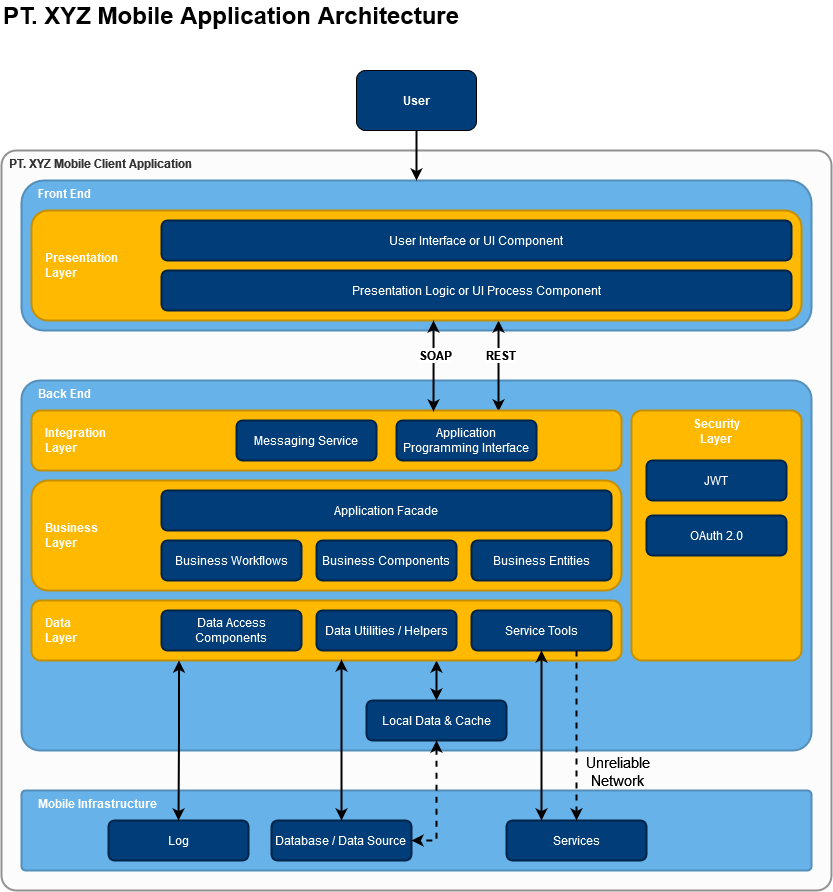

The diagram above was exported from draw.io. Its source (the exported page's mxGraphModel, read from the mxfile embedded in the PNG):
<mxGraphModel dx="1673" dy="918" grid="1" gridSize="10" guides="1" tooltips="1" connect="1" arrows="1" fold="1" page="1" pageScale="1" pageWidth="850" pageHeight="1100" math="0" shadow="0">
  <root>
    <mxCell id="0" />
    <mxCell id="1" parent="0" />
    <mxCell id="2" value="&amp;nbsp; PT. XYZ Mobile Client Application" style="rounded=1;whiteSpace=wrap;html=1;fontColor=#333333;fillColor=#FCFCFC;strokeColor=#919191;strokeWidth=2;arcSize=2;fontStyle=1;verticalAlign=top;align=left;" vertex="1" parent="1">
      <mxGeometry x="10" y="160" width="830" height="740" as="geometry" />
    </mxCell>
    <mxCell id="3" value="&amp;nbsp;&amp;nbsp;&amp;nbsp;&amp;nbsp; Back End" style="rounded=1;whiteSpace=wrap;html=1;fontColor=#FFFFFF;strokeColor=#538FBA;strokeWidth=2;fillColor=#67B2E8;verticalAlign=top;align=left;fontStyle=1;arcSize=5;" vertex="1" parent="1">
      <mxGeometry x="30" y="390" width="790" height="370" as="geometry" />
    </mxCell>
    <mxCell id="4" value="&amp;nbsp;&amp;nbsp;&amp;nbsp;&amp;nbsp; Front End" style="rounded=1;whiteSpace=wrap;html=1;fontColor=#FFFFFF;strokeColor=#538FBA;strokeWidth=2;fillColor=#67B2E8;verticalAlign=top;align=left;fontStyle=1" vertex="1" parent="1">
      <mxGeometry x="30" y="190" width="790" height="150" as="geometry" />
    </mxCell>
    <mxCell id="5" style="edgeStyle=orthogonalEdgeStyle;rounded=0;orthogonalLoop=1;jettySize=auto;html=1;fontColor=#000000;strokeWidth=2;" edge="1" source="6" target="4" parent="1">
      <mxGeometry relative="1" as="geometry" />
    </mxCell>
    <mxCell id="6" value="User" style="rounded=1;whiteSpace=wrap;html=1;fillColor=#003D79;fontColor=#FFFFFF;fontStyle=1" vertex="1" parent="1">
      <mxGeometry x="365" y="80" width="120" height="60" as="geometry" />
    </mxCell>
    <mxCell id="7" style="edgeStyle=orthogonalEdgeStyle;rounded=0;orthogonalLoop=1;jettySize=auto;html=1;entryX=0.143;entryY=-0.225;entryDx=0;entryDy=0;entryPerimeter=0;fontSize=15;fontColor=#000000;startArrow=classic;startFill=1;strokeWidth=2;" edge="1" parent="1">
      <mxGeometry relative="1" as="geometry">
        <mxPoint x="507.02" y="330" as="sourcePoint" />
        <mxPoint x="507.02" y="420.9999999999998" as="targetPoint" />
      </mxGeometry>
    </mxCell>
    <mxCell id="8" value="&lt;b style=&quot;font-size: 12px;&quot;&gt;REST&lt;/b&gt;" style="edgeLabel;html=1;align=center;verticalAlign=middle;resizable=0;points=[];fontSize=12;fontColor=#000000;" vertex="1" connectable="0" parent="7">
      <mxGeometry x="-0.2527" y="1" relative="1" as="geometry">
        <mxPoint as="offset" />
      </mxGeometry>
    </mxCell>
    <mxCell id="9" value="&lt;font&gt;&amp;nbsp;&amp;nbsp;&amp;nbsp; Presentation&lt;/font&gt;&lt;div&gt;&lt;font&gt;&amp;nbsp;&amp;nbsp;&amp;nbsp; Layer&lt;br&gt;&lt;/font&gt;&lt;/div&gt;" style="rounded=1;whiteSpace=wrap;html=1;fontColor=#FFFFFF;strokeColor=#C48F00;strokeWidth=2;fillColor=#FFB900;labelPosition=center;verticalLabelPosition=middle;align=left;verticalAlign=middle;fontStyle=1" vertex="1" parent="1">
      <mxGeometry x="40" y="220" width="770" height="110" as="geometry" />
    </mxCell>
    <mxCell id="10" value="User Interface or UI Component" style="rounded=1;whiteSpace=wrap;html=1;fontColor=#FFFFFF;strokeColor=#002447;strokeWidth=2;fillColor=#003D79;" vertex="1" parent="1">
      <mxGeometry x="170" y="230" width="630" height="40" as="geometry" />
    </mxCell>
    <mxCell id="11" value="Presentation Logic or UI Process Component" style="rounded=1;whiteSpace=wrap;html=1;fontColor=#FFFFFF;strokeColor=#002447;strokeWidth=2;fillColor=#003D79;" vertex="1" parent="1">
      <mxGeometry x="170" y="280" width="630" height="40" as="geometry" />
    </mxCell>
    <mxCell id="12" value="&lt;font&gt;&amp;nbsp;&amp;nbsp;&amp;nbsp; Business&lt;/font&gt;&lt;div&gt;&lt;font&gt;&amp;nbsp;&amp;nbsp;&amp;nbsp; Layer&lt;br&gt;&lt;/font&gt;&lt;/div&gt;" style="rounded=1;whiteSpace=wrap;html=1;fontColor=#FFFFFF;strokeColor=#C48F00;strokeWidth=2;fillColor=#FFB900;labelPosition=center;verticalLabelPosition=middle;align=left;verticalAlign=middle;fontStyle=1" vertex="1" parent="1">
      <mxGeometry x="40" y="490" width="590" height="110" as="geometry" />
    </mxCell>
    <mxCell id="13" value="Application Facade" style="rounded=1;whiteSpace=wrap;html=1;fontColor=#FFFFFF;strokeColor=#002447;strokeWidth=2;fillColor=#003D79;" vertex="1" parent="1">
      <mxGeometry x="170" y="500" width="450" height="40" as="geometry" />
    </mxCell>
    <mxCell id="14" value="Business Workflows" style="rounded=1;whiteSpace=wrap;html=1;fontColor=#FFFFFF;strokeColor=#002447;strokeWidth=2;fillColor=#003D79;" vertex="1" parent="1">
      <mxGeometry x="170" y="550" width="140" height="40" as="geometry" />
    </mxCell>
    <mxCell id="15" value="Business Components" style="rounded=1;whiteSpace=wrap;html=1;fontColor=#FFFFFF;strokeColor=#002447;strokeWidth=2;fillColor=#003D79;" vertex="1" parent="1">
      <mxGeometry x="325" y="550" width="140" height="40" as="geometry" />
    </mxCell>
    <mxCell id="16" value="Business Entities" style="rounded=1;whiteSpace=wrap;html=1;fontColor=#FFFFFF;strokeColor=#002447;strokeWidth=2;fillColor=#003D79;" vertex="1" parent="1">
      <mxGeometry x="480" y="550" width="140" height="40" as="geometry" />
    </mxCell>
    <mxCell id="17" style="edgeStyle=orthogonalEdgeStyle;rounded=0;orthogonalLoop=1;jettySize=auto;html=1;exitX=0.5;exitY=1;exitDx=0;exitDy=0;entryX=0.5;entryY=0;entryDx=0;entryDy=0;fontSize=15;fontColor=#000000;startArrow=classic;startFill=1;strokeWidth=2;" edge="1" target="25" parent="1">
      <mxGeometry relative="1" as="geometry">
        <mxPoint x="445" y="670" as="sourcePoint" />
      </mxGeometry>
    </mxCell>
    <mxCell id="18" value="&lt;font&gt;&amp;nbsp;&amp;nbsp;&amp;nbsp; Data&lt;/font&gt;&lt;div&gt;&lt;font&gt;&amp;nbsp;&amp;nbsp;&amp;nbsp; Layer&lt;br&gt;&lt;/font&gt;&lt;/div&gt;" style="rounded=1;whiteSpace=wrap;html=1;fontColor=#FFFFFF;strokeColor=#C48F00;strokeWidth=2;fillColor=#FFB900;labelPosition=center;verticalLabelPosition=middle;align=left;verticalAlign=middle;fontStyle=1" vertex="1" parent="1">
      <mxGeometry x="40" y="610" width="590" height="60" as="geometry" />
    </mxCell>
    <mxCell id="19" value="&lt;div&gt;Data Access&lt;/div&gt;&lt;div&gt;Components&lt;/div&gt;" style="rounded=1;whiteSpace=wrap;html=1;fontColor=#FFFFFF;strokeColor=#002447;strokeWidth=2;fillColor=#003D79;" vertex="1" parent="1">
      <mxGeometry x="170" y="620" width="140" height="40" as="geometry" />
    </mxCell>
    <mxCell id="20" value="Data Utilities / Helpers" style="rounded=1;whiteSpace=wrap;html=1;fontColor=#FFFFFF;strokeColor=#002447;strokeWidth=2;fillColor=#003D79;" vertex="1" parent="1">
      <mxGeometry x="325" y="620" width="140" height="40" as="geometry" />
    </mxCell>
    <mxCell id="21" value="Service Tools" style="rounded=1;whiteSpace=wrap;html=1;fontColor=#FFFFFF;strokeColor=#002447;strokeWidth=2;fillColor=#003D79;" vertex="1" parent="1">
      <mxGeometry x="480" y="620" width="140" height="40" as="geometry" />
    </mxCell>
    <mxCell id="22" value="&lt;font&gt;&amp;nbsp;&amp;nbsp;&amp;nbsp; Integration&lt;/font&gt;&lt;div&gt;&lt;font&gt;&amp;nbsp;&amp;nbsp;&amp;nbsp; Layer&lt;br&gt;&lt;/font&gt;&lt;/div&gt;" style="rounded=1;whiteSpace=wrap;html=1;fontColor=#FFFFFF;strokeColor=#C48F00;strokeWidth=2;fillColor=#FFB900;labelPosition=center;verticalLabelPosition=middle;align=left;verticalAlign=middle;fontStyle=1" vertex="1" parent="1">
      <mxGeometry x="40" y="420" width="590" height="60" as="geometry" />
    </mxCell>
    <mxCell id="23" value="Messaging Service" style="rounded=1;whiteSpace=wrap;html=1;fontColor=#FFFFFF;strokeColor=#002447;strokeWidth=2;fillColor=#003D79;" vertex="1" parent="1">
      <mxGeometry x="245" y="430" width="140" height="40" as="geometry" />
    </mxCell>
    <mxCell id="24" value="Application Programming Interface" style="rounded=1;whiteSpace=wrap;html=1;fontColor=#FFFFFF;strokeColor=#002447;strokeWidth=2;fillColor=#003D79;" vertex="1" parent="1">
      <mxGeometry x="405" y="430" width="140" height="40" as="geometry" />
    </mxCell>
    <mxCell id="25" value="Local Data &amp;amp; Cache" style="rounded=1;whiteSpace=wrap;html=1;fontColor=#FFFFFF;strokeColor=#002447;strokeWidth=2;fillColor=#003D79;" vertex="1" parent="1">
      <mxGeometry x="375" y="710" width="140" height="40" as="geometry" />
    </mxCell>
    <mxCell id="26" value="&amp;nbsp;&amp;nbsp;&amp;nbsp;&amp;nbsp; Mobile Infrastructure" style="rounded=1;whiteSpace=wrap;html=1;fontColor=#FFFFFF;strokeColor=#538FBA;strokeWidth=2;fillColor=#67B2E8;verticalAlign=top;align=left;fontStyle=1;arcSize=5;" vertex="1" parent="1">
      <mxGeometry x="30" y="800" width="790" height="80" as="geometry" />
    </mxCell>
    <mxCell id="27" value="&lt;div&gt;Database / Data Source&lt;br&gt;&lt;/div&gt;" style="rounded=1;whiteSpace=wrap;html=1;fontColor=#FFFFFF;strokeColor=#002447;strokeWidth=2;fillColor=#003D79;" vertex="1" parent="1">
      <mxGeometry x="280" y="830" width="140" height="40" as="geometry" />
    </mxCell>
    <mxCell id="28" value="Services" style="rounded=1;whiteSpace=wrap;html=1;fontColor=#FFFFFF;strokeColor=#002447;strokeWidth=2;fillColor=#003D79;" vertex="1" parent="1">
      <mxGeometry x="515" y="830" width="140" height="40" as="geometry" />
    </mxCell>
    <mxCell id="29" value="&lt;div&gt;&lt;font&gt;Security&lt;/font&gt;&lt;/div&gt;&lt;div&gt;&lt;font&gt;Layer&lt;/font&gt;&lt;/div&gt;" style="rounded=1;whiteSpace=wrap;html=1;fontColor=#FFFFFF;strokeColor=#C48F00;strokeWidth=2;fillColor=#FFB900;labelPosition=center;verticalLabelPosition=middle;align=center;verticalAlign=top;fontStyle=1;arcSize=6;" vertex="1" parent="1">
      <mxGeometry x="640" y="420" width="170" height="250" as="geometry" />
    </mxCell>
    <mxCell id="30" value="OAuth 2.0" style="rounded=1;whiteSpace=wrap;html=1;fontColor=#FFFFFF;strokeColor=#002447;strokeWidth=2;fillColor=#003D79;" vertex="1" parent="1">
      <mxGeometry x="655" y="525" width="140" height="40" as="geometry" />
    </mxCell>
    <mxCell id="31" value="JWT" style="rounded=1;whiteSpace=wrap;html=1;fontColor=#FFFFFF;strokeColor=#002447;strokeWidth=2;fillColor=#003D79;" vertex="1" parent="1">
      <mxGeometry x="655" y="470" width="140" height="40" as="geometry" />
    </mxCell>
    <mxCell id="32" style="edgeStyle=orthogonalEdgeStyle;rounded=0;orthogonalLoop=1;jettySize=auto;html=1;exitX=0.339;exitY=0.983;exitDx=0;exitDy=0;fontSize=15;fontColor=#000000;startArrow=classic;startFill=1;strokeWidth=2;exitPerimeter=0;" edge="1" target="27" parent="1">
      <mxGeometry relative="1" as="geometry">
        <mxPoint x="350.01" y="668.98" as="sourcePoint" />
      </mxGeometry>
    </mxCell>
    <mxCell id="33" style="edgeStyle=orthogonalEdgeStyle;rounded=0;orthogonalLoop=1;jettySize=auto;html=1;exitX=0.75;exitY=1;exitDx=0;exitDy=0;entryX=0.5;entryY=0;entryDx=0;entryDy=0;fontSize=15;fontColor=#000000;startArrow=none;startFill=0;strokeWidth=2;dashed=1;" edge="1" source="21" target="28" parent="1">
      <mxGeometry relative="1" as="geometry" />
    </mxCell>
    <mxCell id="34" value="&lt;div&gt;Unreliable&lt;/div&gt;&lt;div&gt;Network&lt;br&gt;&lt;/div&gt;" style="edgeLabel;html=1;align=center;verticalAlign=middle;resizable=0;points=[];fontSize=15;fontColor=#000000;labelBackgroundColor=none;" vertex="1" connectable="0" parent="33">
      <mxGeometry x="0.2706" relative="1" as="geometry">
        <mxPoint x="40" y="12" as="offset" />
      </mxGeometry>
    </mxCell>
    <mxCell id="35" style="edgeStyle=orthogonalEdgeStyle;rounded=0;orthogonalLoop=1;jettySize=auto;html=1;entryX=1;entryY=0.5;entryDx=0;entryDy=0;fontSize=12;fontColor=#000000;startArrow=classic;startFill=1;strokeWidth=2;dashed=1;" edge="1" source="25" target="27" parent="1">
      <mxGeometry relative="1" as="geometry" />
    </mxCell>
    <mxCell id="36" style="edgeStyle=orthogonalEdgeStyle;rounded=0;orthogonalLoop=1;jettySize=auto;html=1;exitX=0.5;exitY=1;exitDx=0;exitDy=0;entryX=0.25;entryY=0;entryDx=0;entryDy=0;fontSize=12;fontColor=#000000;startArrow=classic;startFill=1;strokeWidth=2;" edge="1" source="21" target="28" parent="1">
      <mxGeometry relative="1" as="geometry" />
    </mxCell>
    <mxCell id="37" style="edgeStyle=orthogonalEdgeStyle;rounded=0;orthogonalLoop=1;jettySize=auto;html=1;entryX=0.143;entryY=-0.225;entryDx=0;entryDy=0;entryPerimeter=0;fontSize=15;fontColor=#000000;startArrow=classic;startFill=1;strokeWidth=2;" edge="1" parent="1">
      <mxGeometry relative="1" as="geometry">
        <mxPoint x="442" y="330" as="sourcePoint" />
        <mxPoint x="442" y="420.9999999999998" as="targetPoint" />
        <Array as="points">
          <mxPoint x="442" y="370" />
          <mxPoint x="442" y="370" />
        </Array>
      </mxGeometry>
    </mxCell>
    <mxCell id="38" value="&lt;b&gt;SOAP&lt;/b&gt;" style="edgeLabel;html=1;align=center;verticalAlign=middle;resizable=0;points=[];fontSize=12;fontColor=#000000;" vertex="1" connectable="0" parent="37">
      <mxGeometry x="-0.2527" y="1" relative="1" as="geometry">
        <mxPoint as="offset" />
      </mxGeometry>
    </mxCell>
    <mxCell id="39" value="&lt;font style=&quot;font-size: 24px&quot;&gt;&lt;b&gt;PT. XYZ Mobile Application Architecture&lt;br&gt;&lt;/b&gt;&lt;/font&gt;" style="text;html=1;strokeColor=none;fillColor=none;align=center;verticalAlign=middle;whiteSpace=wrap;rounded=0;labelBackgroundColor=none;fontSize=12;fontColor=#000000;" vertex="1" parent="1">
      <mxGeometry x="10" y="10" width="460" height="30" as="geometry" />
    </mxCell>
    <mxCell id="40" value="Log" style="rounded=1;whiteSpace=wrap;html=1;fontColor=#FFFFFF;strokeColor=#002447;strokeWidth=2;fillColor=#003D79;" vertex="1" parent="1">
      <mxGeometry x="117" y="830" width="140" height="40" as="geometry" />
    </mxCell>
    <mxCell id="41" style="edgeStyle=orthogonalEdgeStyle;rounded=0;orthogonalLoop=1;jettySize=auto;html=1;exitX=0.25;exitY=1;exitDx=0;exitDy=0;fontSize=24;fontColor=#000000;startArrow=classic;startFill=1;strokeWidth=2;" edge="1" source="18" target="40" parent="1">
      <mxGeometry relative="1" as="geometry" />
    </mxCell>
  </root>
</mxGraphModel>